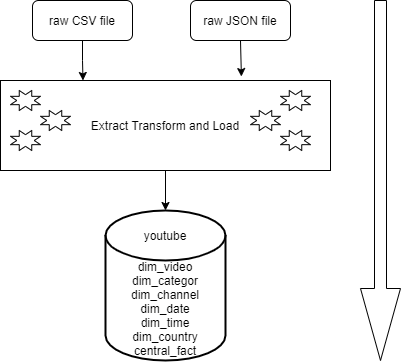

The diagram above was exported from draw.io. Its source (the exported page's mxGraphModel, read from the mxfile embedded in the PNG):
<mxGraphModel dx="1323" dy="707" grid="1" gridSize="10" guides="1" tooltips="1" connect="1" arrows="1" fold="1" page="1" pageScale="1" pageWidth="1654" pageHeight="1169" math="0" shadow="0">
  <root>
    <mxCell id="kt8F9qC8aMsqrEvQWqW0-0" />
    <mxCell id="kt8F9qC8aMsqrEvQWqW0-1" parent="kt8F9qC8aMsqrEvQWqW0-0" />
    <mxCell id="kt8F9qC8aMsqrEvQWqW0-15" style="edgeStyle=orthogonalEdgeStyle;rounded=0;orthogonalLoop=1;jettySize=auto;html=1;exitX=0.5;exitY=1;exitDx=0;exitDy=0;entryX=0.25;entryY=0;entryDx=0;entryDy=0;" edge="1" parent="kt8F9qC8aMsqrEvQWqW0-1" source="kt8F9qC8aMsqrEvQWqW0-2" target="kt8F9qC8aMsqrEvQWqW0-4">
      <mxGeometry relative="1" as="geometry" />
    </mxCell>
    <mxCell id="kt8F9qC8aMsqrEvQWqW0-2" value="raw CSV file" style="rounded=1;whiteSpace=wrap;html=1;" vertex="1" parent="kt8F9qC8aMsqrEvQWqW0-1">
      <mxGeometry x="312" y="90" width="100" height="40" as="geometry" />
    </mxCell>
    <mxCell id="kt8F9qC8aMsqrEvQWqW0-16" style="edgeStyle=orthogonalEdgeStyle;rounded=0;orthogonalLoop=1;jettySize=auto;html=1;exitX=0.5;exitY=1;exitDx=0;exitDy=0;entryX=0.73;entryY=-0.044;entryDx=0;entryDy=0;entryPerimeter=0;" edge="1" parent="kt8F9qC8aMsqrEvQWqW0-1" source="kt8F9qC8aMsqrEvQWqW0-3" target="kt8F9qC8aMsqrEvQWqW0-4">
      <mxGeometry relative="1" as="geometry" />
    </mxCell>
    <mxCell id="kt8F9qC8aMsqrEvQWqW0-3" value="raw JSON file" style="rounded=1;whiteSpace=wrap;html=1;" vertex="1" parent="kt8F9qC8aMsqrEvQWqW0-1">
      <mxGeometry x="470" y="90" width="100" height="40" as="geometry" />
    </mxCell>
    <mxCell id="kt8F9qC8aMsqrEvQWqW0-17" style="edgeStyle=orthogonalEdgeStyle;rounded=0;orthogonalLoop=1;jettySize=auto;html=1;exitX=0.5;exitY=1;exitDx=0;exitDy=0;" edge="1" parent="kt8F9qC8aMsqrEvQWqW0-1" source="kt8F9qC8aMsqrEvQWqW0-4" target="kt8F9qC8aMsqrEvQWqW0-13">
      <mxGeometry relative="1" as="geometry" />
    </mxCell>
    <mxCell id="kt8F9qC8aMsqrEvQWqW0-4" value="Extract Transform and Load" style="rounded=0;whiteSpace=wrap;html=1;" vertex="1" parent="kt8F9qC8aMsqrEvQWqW0-1">
      <mxGeometry x="280" y="170" width="330" height="90" as="geometry" />
    </mxCell>
    <mxCell id="kt8F9qC8aMsqrEvQWqW0-5" value="" style="verticalLabelPosition=bottom;verticalAlign=top;html=1;shape=mxgraph.basic.8_point_star" vertex="1" parent="kt8F9qC8aMsqrEvQWqW0-1">
      <mxGeometry x="290" y="180" width="30" height="20" as="geometry" />
    </mxCell>
    <mxCell id="kt8F9qC8aMsqrEvQWqW0-7" value="" style="verticalLabelPosition=bottom;verticalAlign=top;html=1;shape=mxgraph.basic.8_point_star" vertex="1" parent="kt8F9qC8aMsqrEvQWqW0-1">
      <mxGeometry x="290" y="220" width="30" height="20" as="geometry" />
    </mxCell>
    <mxCell id="kt8F9qC8aMsqrEvQWqW0-9" value="" style="verticalLabelPosition=bottom;verticalAlign=top;html=1;shape=mxgraph.basic.8_point_star" vertex="1" parent="kt8F9qC8aMsqrEvQWqW0-1">
      <mxGeometry x="320" y="200" width="30" height="20" as="geometry" />
    </mxCell>
    <mxCell id="kt8F9qC8aMsqrEvQWqW0-10" value="" style="verticalLabelPosition=bottom;verticalAlign=top;html=1;shape=mxgraph.basic.8_point_star" vertex="1" parent="kt8F9qC8aMsqrEvQWqW0-1">
      <mxGeometry x="530" y="200" width="30" height="20" as="geometry" />
    </mxCell>
    <mxCell id="kt8F9qC8aMsqrEvQWqW0-11" value="" style="verticalLabelPosition=bottom;verticalAlign=top;html=1;shape=mxgraph.basic.8_point_star" vertex="1" parent="kt8F9qC8aMsqrEvQWqW0-1">
      <mxGeometry x="560" y="180" width="30" height="20" as="geometry" />
    </mxCell>
    <mxCell id="kt8F9qC8aMsqrEvQWqW0-12" value="" style="verticalLabelPosition=bottom;verticalAlign=top;html=1;shape=mxgraph.basic.8_point_star" vertex="1" parent="kt8F9qC8aMsqrEvQWqW0-1">
      <mxGeometry x="560" y="220" width="30" height="20" as="geometry" />
    </mxCell>
    <mxCell id="kt8F9qC8aMsqrEvQWqW0-18" value="" style="group" vertex="1" connectable="0" parent="kt8F9qC8aMsqrEvQWqW0-1">
      <mxGeometry x="385" y="300" width="120" height="150" as="geometry" />
    </mxCell>
    <mxCell id="kt8F9qC8aMsqrEvQWqW0-13" value="dim_video&lt;br&gt;dim_categor&lt;br&gt;dim_channel&lt;br&gt;dim_date&lt;br&gt;dim_time&lt;br&gt;dim_country&lt;br&gt;central_fact" style="strokeWidth=2;html=1;shape=mxgraph.flowchart.database;whiteSpace=wrap;verticalAlign=bottom;" vertex="1" parent="kt8F9qC8aMsqrEvQWqW0-18">
      <mxGeometry width="120" height="150" as="geometry" />
    </mxCell>
    <mxCell id="kt8F9qC8aMsqrEvQWqW0-14" value="youtube" style="text;html=1;strokeColor=none;fillColor=none;align=center;verticalAlign=middle;whiteSpace=wrap;rounded=0;" vertex="1" parent="kt8F9qC8aMsqrEvQWqW0-18">
      <mxGeometry x="30" y="10" width="60" height="30" as="geometry" />
    </mxCell>
    <mxCell id="kt8F9qC8aMsqrEvQWqW0-19" value="" style="shape=singleArrow;direction=south;whiteSpace=wrap;html=1;verticalAlign=bottom;" vertex="1" parent="kt8F9qC8aMsqrEvQWqW0-1">
      <mxGeometry x="640" y="90" width="40" height="360" as="geometry" />
    </mxCell>
  </root>
</mxGraphModel>